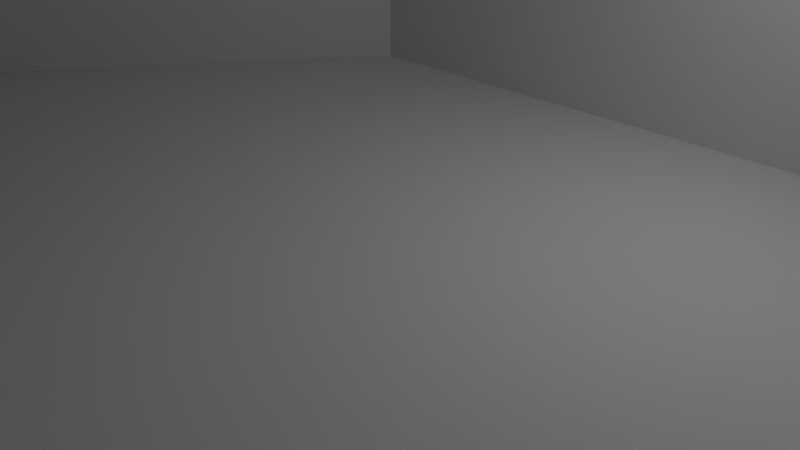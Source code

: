 # Source: BasicShip.blend  (saved by Blender 2.79.0; exported with 4.5.12 LTS)
import bpy
from mathutils import Matrix  # noqa: F401  (used for matrix-valued properties, if any)

bpy.ops.wm.read_factory_settings(use_empty=True)
scene = bpy.context.scene
scene.name = 'Scene'

# ---- collections
col_collection_1 = bpy.data.collections.new('Collection 1'); scene.collection.children.link(col_collection_1)

# ---- materials (node trees are filled in below, after node groups)
mat_material = bpy.data.materials.new('Material')
mat_material.alpha_threshold = 0.0
mat_material.use_transparent_shadow = False
mat_material.roughness = 0.5
mat_material.line_color = (0.0, 0.0, 0.0, 1.0)

# ---- material node trees

# ---- world
world_world = bpy.data.worlds.new('World'); scene.world = world_world
world_world.color = (0.05088, 0.05088, 0.05088)
world_world.use_sun_shadow = False
world_world.sun_shadow_jitter_overblur = 0.0
world_world.cycles.sampling_method = 'MANUAL'

# ---- cameras
cam_camera = bpy.data.cameras.new('Camera')
cam_camera.clip_end = 100.0
cam_camera.lens = 35.0
cam_camera.sensor_width = 32.0
cam_camera.sensor_height = 18.0
cam_camera.ortho_scale = 7.314
cam_camera.dof.focus_distance = 0.0
cam_camera.dof.aperture_fstop = 128.0

# ---- lights
light_lamp = bpy.data.lights.new('Lamp', 'POINT')
light_lamp.transmission_factor = 0.0
light_lamp.cutoff_distance = 30.0
light_lamp.energy = 100.0
light_lamp.shadow_buffer_clip_start = 1.001
light_lamp.shadow_soft_size = 0.1
light_lamp.shadow_maximum_resolution = 0.006
light_lamp.use_absolute_resolution = True

# ---- meshes
me_cube_002 = bpy.data.meshes.new('Cube.002')
me_cube_002.from_pydata([(4.5, 5.0, -1.0), (9.0, -28.0, -1.0), (-9.0, -28.0, -1.0), (-4.5, 5.0, -1.0), (4.5, 5.0, 1.0), (9.0, -28.0, 1.0), (-9.0, -28.0, 1.0), (-4.5, 5.0, 1.0), (9.0, -28.0, -1.0), (9.0, -28.0, 1.0), (-9.0, -28.0, 1.0), (-9.0, -28.0, -1.0), (-9.0, -1.5, -1.0), (9.0, -1.5, 1.0), (-9.0, -1.5, 1.0), (9.0, -1.5, -1.0)], [], [(0, 15, 12, 3), (4, 7, 14, 13), (0, 4, 13, 15), (8, 9, 10, 11), (2, 6, 14, 12), (4, 0, 3, 7), (12, 14, 7, 3), (13, 14, 6, 5), (15, 13, 5, 1), (12, 15, 1, 2)])
me_cube_002.materials.append(mat_material)
me_cube_002.use_remesh_preserve_volume = False
me_cube_002.use_remesh_preserve_attributes = False
me_cube_002.use_mirror_vertex_groups = False
me_cube_002.update()
me_cube_001 = bpy.data.meshes.new('Cube.001')
me_cube_001.from_pydata([(4.5, 5.0, -1.0), (9.0, -28.0, -1.0), (-4.5, 5.0, -1.0), (4.5, 5.0, 7.0), (9.0, -28.0, 7.0), (-4.5, 5.0, 7.0), (-9.0, -28.0, 7.0), (-9.0, -28.0, -1.0), (-9.0, -1.5, -1.0), (9.0, -1.5, 7.0), (-9.0, -1.5, 7.0), (9.0, -1.5, -1.0), (8.045, -1.798, -1.0), (8.0, -27.0, -1.0), (4.036, 4.114, -1.0), (-4.036, 4.114, -1.0), (4.036, 4.114, 7.0), (-8.045, -1.798, -1.0), (-8.0, -27.0, 7.0), (-4.036, 4.114, 7.0), (8.045, -1.798, 7.0), (-8.045, -1.798, 7.0), (-8.0, -27.0, -1.0), (8.0, -27.0, 7.0), (8.043, -2.998, 7.0), (-9.0, -2.998, 7.0), (9.0, -2.998, 7.0), (-8.017, -17.4, 7.0), (-6.769, -28.0, 7.0), (8.017, -17.4, 7.0), (9.0, -17.4, 7.0), (-8.045, -1.798, 1.0), (8.632, -27.0, 7.0), (-9.0, -25.8, 7.0), (-9.0, -17.4, 7.0), (8.03, -10.2, 7.0), (-8.03, -10.2, 7.0), (9.0, -10.2, 7.0), (-8.028, -11.4, -1.0), (8.017, -17.4, -1.0), (-8.017, -17.4, -1.0), (9.0, -17.4, -1.0), (9.0, -11.4, -1.0), (8.028, -11.4, -1.0), (-8.043, -2.998, 1.0), (-8.03, -10.2, 1.0), (-8.028, -11.4, 1.0), (9.0, -10.2, -1.0), (-8.017, -17.4, 1.0), (-8.015, -18.6, 1.0), (8.043, -2.998, -1.0), (8.03, -10.2, -1.0), (-9.0, -2.998, -1.0), (-8.03, -10.2, -1.0), (-9.0, -25.8, -1.0), (-8.002, -25.8, 1.0), (-8.043, -2.998, 5.0), (-8.03, -10.2, 5.0), (-8.028, -11.4, 5.0), (-8.017, -17.4, 5.0), (-8.015, -18.6, 5.0), (-9.0, -11.4, 7.0), (-8.002, -25.8, 5.0), (-9.0, -25.8, 1.0), (-9.0, -18.6, 1.0), (-9.0, -17.4, 1.0), (-9.0, -11.4, 1.0), (-9.0, -10.2, 1.0), (-9.0, -2.998, 1.0), (-8.043, -2.998, -1.0), (-9.0, -10.2, 7.0), (-9.0, -25.8, 5.0), (0.6154, -27.0, 7.0), (-9.0, -18.6, 5.0), (-9.0, -17.4, 5.0), (-9.0, -11.4, 5.0), (-9.0, -10.2, 5.0), (-9.0, -2.998, 5.0), (-9.0, -11.4, -1.0), (-9.0, -10.2, -1.0), (8.015, -18.6, -1.0), (8.028, -11.4, 7.0), (-8.028, -11.4, 7.0), (9.0, -11.4, 7.0), (8.002, -25.8, 7.0), (-0.6154, -27.0, 7.0), (9.0, -2.998, -1.0), (-8.002, -25.8, -1.0), (8.002, -25.8, -1.0), (-8.002, -25.8, 7.0), (-8.043, -2.998, 7.0), (-9.0, -18.6, -1.0), (9.0, -18.6, -1.0), (8.015, -18.6, 7.0), (8.002, -25.8, 1.0), (8.015, -18.6, 1.0), (8.017, -17.4, 1.0), (-9.0, -18.6, 7.0), (8.028, -11.4, 1.0), (8.03, -10.2, 1.0), (-8.015, -18.6, -1.0), (-9.0, -17.4, -1.0), (8.043, -2.998, 1.0), (8.002, -25.8, 5.0), (8.015, -18.6, 5.0), (8.017, -17.4, 5.0), (-6.769, -27.0, 7.0), (-8.015, -18.6, 7.0), (8.028, -11.4, 5.0), (8.03, -10.2, 5.0), (9.0, -18.6, 7.0), (8.043, -2.998, 5.0), (9.0, -2.998, 5.0), (9.0, -10.2, 5.0), (9.0, -11.4, 5.0), (6.769, -27.0, 7.0), (9.0, -17.4, 5.0), (9.0, -18.6, 5.0), (9.0, -25.8, 5.0), (9.0, -2.998, 1.0), (9.0, -10.2, 1.0), (9.0, -11.4, 1.0), (9.0, -17.4, 1.0), (9.0, -18.6, 1.0), (9.0, -25.8, 1.0), (9.0, -25.8, 7.0), (9.0, -25.8, -1.0), (-0.6154, -28.0, 7.0), (0.6154, -28.0, 7.0), (6.769, -28.0, 7.0), (6.769, -27.0, -1.0), (0.6154, -27.0, -1.0), (-0.6154, -27.0, -1.0), (-6.769, -27.0, -1.0), (-6.769, -28.0, -1.0), (-0.6154, -28.0, -1.0), (0.6154, -28.0, -1.0), (6.769, -28.0, -1.0), (6.769, -28.0, 5.4), (6.769, -28.0, 0.6), (0.6154, -28.0, 5.4), (0.6154, -28.0, 0.6), (-0.6154, -28.0, 5.4), (-0.6154, -28.0, 0.6), (-6.769, -28.0, 5.4), (-6.769, -28.0, 0.6), (8.0, -27.0, 0.6), (8.0, -27.0, 5.4), (-8.0, -27.0, 0.6), (-8.0, -27.0, 5.4), (6.769, -27.0, 0.6), (6.769, -27.0, 5.4), (0.6154, -27.0, 0.6), (0.6154, -27.0, 5.4), (-0.6154, -27.0, 0.6), (-0.6154, -27.0, 5.4), (-6.769, -27.0, 0.6), (-6.769, -27.0, 5.4)], [], [(12, 20, 16, 14), (119, 86, 11, 9, 26, 112), (15, 19, 21, 31, 17), (80, 88, 94, 95), (44, 68, 67, 45), (157, 149, 18, 106), (71, 73, 60, 62), (122, 116, 117, 123), (109, 108, 81, 35), (35, 37, 26, 24), (53, 69, 44, 45), (22, 7, 54, 87), (23, 115, 129, 4), (40, 101, 78, 38), (5, 2, 8, 10), (65, 64, 73, 74), (104, 105, 96, 95), (112, 26, 37, 113), (88, 126, 1, 13), (129, 128, 140, 138), (120, 47, 86, 119), (117, 116, 30, 110), (89, 62, 60, 107), (101, 65, 66, 78), (18, 6, 28, 106), (38, 46, 48, 40), (4, 1, 126, 124, 118, 125), (121, 120, 113, 114), (95, 96, 39, 80), (39, 41, 92, 80), (60, 59, 27, 107), (87, 54, 91, 100), (94, 88, 13, 146, 147, 23, 84, 103), (121, 42, 47, 120), (38, 78, 79, 53), (49, 48, 59, 60), (66, 75, 76, 67), (89, 33, 6, 18), (110, 93, 84, 125), (1, 137, 130, 13), (125, 84, 23, 4), (113, 37, 83, 114), (90, 56, 44, 31, 21), (28, 144, 142, 127), (71, 63, 54, 7, 6, 33), (75, 61, 70, 76), (0, 3, 9, 11), (54, 63, 64, 91), (110, 125, 118, 117), (104, 93, 29, 105), (24, 26, 9, 3, 5, 10, 25, 90, 21, 19, 16, 20), (119, 102, 99, 120), (44, 69, 17, 31), (50, 102, 111, 24, 20, 12), (57, 58, 46, 45), (82, 61, 34, 27), (97, 73, 71, 33), (109, 35, 24, 111), (74, 73, 97, 34), (40, 48, 49, 100), (123, 124, 126, 92), (51, 47, 42, 43), (51, 99, 102, 50), (53, 79, 52, 69), (43, 98, 99, 51), (123, 95, 94, 124), (27, 59, 58, 82), (25, 77, 76, 70), (107, 97, 33, 89), (100, 91, 101, 40), (30, 29, 93, 110), (117, 118, 103, 104), (140, 128, 127, 142), (95, 123, 117, 104), (58, 57, 36, 82), (103, 118, 124, 94), (36, 70, 61, 82), (1, 4, 129, 138, 139, 137), (112, 113, 109, 111), (27, 34, 97, 107), (100, 49, 55, 87), (52, 68, 77, 25, 10, 8), (98, 121, 114, 108), (79, 78, 66, 67), (34, 61, 75, 74), (105, 116, 122, 96), (87, 55, 62, 89, 18, 149, 148, 22), (80, 92, 126, 88), (69, 52, 8, 2, 0, 11, 86, 50, 12, 14, 15, 17), (2, 5, 3, 0), (102, 119, 112, 111), (81, 83, 37, 35), (109, 113, 120, 99), (55, 63, 71, 62), (90, 25, 70, 36), (60, 73, 64, 49), (63, 55, 49, 64), (46, 66, 65, 48), (84, 93, 104, 103), (14, 16, 19, 15), (48, 65, 74, 59), (67, 68, 52, 79), (50, 86, 47, 51), (74, 75, 58, 59), (92, 41, 122, 123), (58, 75, 66, 46), (45, 46, 38, 53), (99, 98, 108, 109), (91, 64, 65, 101), (45, 67, 76, 57), (76, 77, 56, 57), (56, 77, 68, 44), (36, 57, 56, 90), (130, 137, 136, 131), (131, 136, 135, 132), (134, 133, 132, 135), (115, 72, 128, 129), (72, 85, 127, 128), (85, 106, 28, 127), (147, 151, 115, 23), (153, 72, 115, 151), (153, 155, 85, 72), (157, 106, 85, 155), (136, 141, 143, 135), (140, 142, 143, 141), (7, 22, 133, 134), (135, 143, 145, 134), (137, 139, 141, 136), (132, 133, 156, 154), (131, 132, 154, 152), (154, 155, 153, 152), (130, 131, 152, 150), (13, 130, 150, 146), (150, 151, 147, 146), (133, 22, 148, 156), (148, 149, 157, 156), (138, 151, 150, 139), (141, 139, 150, 152), (152, 153, 140, 141), (153, 151, 138, 140), (142, 155, 154, 143), (156, 145, 143, 154), (156, 157, 144, 145), (6, 7, 134, 145, 144, 28), (157, 155, 142, 144), (114, 116, 105, 108), (108, 105, 29, 81), (81, 29, 30, 83), (83, 30, 116, 114), (39, 43, 42, 41), (41, 42, 121, 122), (122, 121, 98, 96), (96, 98, 43, 39)])
me_cube_001.materials.append(mat_material)
me_cube_001.use_remesh_preserve_volume = False
me_cube_001.use_remesh_preserve_attributes = False
me_cube_001.use_mirror_vertex_groups = False
me_cube_001.update()
me_cube = bpy.data.meshes.new('Cube')
me_cube.from_pydata([(4.5, 5.0, -1.0), (9.0, -28.0, -1.0), (-9.0, -28.0, -1.0), (-4.5, 5.0, -1.0), (4.5, 5.0, 1.0), (9.0, -28.0, 1.0), (-9.0, -28.0, 1.0), (-4.5, 5.0, 1.0), (9.0, -28.0, -1.0), (9.0, -28.0, 1.0), (-9.0, -28.0, 1.0), (-9.0, -28.0, -1.0), (-9.0, -1.5, -1.0), (9.0, -1.5, 1.0), (-9.0, -1.5, 1.0), (9.0, -1.5, -1.0)], [], [(0, 15, 12, 3), (4, 7, 14, 13), (0, 4, 13, 15), (8, 9, 10, 11), (2, 6, 14, 12), (4, 0, 3, 7), (12, 14, 7, 3), (13, 14, 6, 5), (15, 13, 5, 1), (12, 15, 1, 2)])
me_cube.materials.append(mat_material)
me_cube.use_remesh_preserve_volume = False
me_cube.use_remesh_preserve_attributes = False
me_cube.use_mirror_vertex_groups = False
me_cube.update()

# ---- objects
ob_cube_002 = bpy.data.objects.new('Cube.002', me_cube_002)
ob_cube_001 = bpy.data.objects.new('Cube.001', me_cube_001)
ob_cube = bpy.data.objects.new('Cube', me_cube)
ob_lamp = bpy.data.objects.new('Lamp', light_lamp)
ob_camera = bpy.data.objects.new('Camera', cam_camera)

# ---- transforms, parenting, visibility, modifiers, constraints
ob_cube_002.location = (0.0, 0.0, 0.0)
ob_cube_002.lock_rotations_4d = False
ob_cube_002.empty_display_type = 'ARROWS'
ob_cube_002.lineart.crease_threshold = 0.0
ob_cube_001.location = (0.0, 0.0, 2.0)
ob_cube_001.lock_rotations_4d = False
ob_cube_001.empty_display_type = 'ARROWS'
ob_cube_001.lineart.crease_threshold = 0.0
ob_cube.location = (0.0, 0.0, 10.0)
ob_cube.lock_rotations_4d = False
ob_cube.empty_display_type = 'ARROWS'
ob_cube.lineart.crease_threshold = 0.0
ob_lamp.location = (4.076, 1.005, 5.904)
ob_lamp.rotation_euler = (0.6503, 0.05522, 1.866)
ob_lamp.lock_rotations_4d = False
ob_lamp.empty_display_type = 'ARROWS'
ob_lamp.color = (0.0, 0.0, 0.0, 0.0)
ob_lamp.lineart.crease_threshold = 0.0
ob_camera.location = (7.481, -6.508, 5.344)
ob_camera.rotation_euler = (1.109, 0.0, 0.8149)
ob_camera.lock_rotations_4d = False
ob_camera.empty_display_type = 'ARROWS'
ob_camera.color = (0.0, 0.0, 0.0, 0.0)
ob_camera.display_type = 'WIRE'
ob_camera.lineart.crease_threshold = 0.0

# ---- collection membership
col_collection_1.objects.link(ob_cube_002)
col_collection_1.objects.link(ob_cube_001)
col_collection_1.objects.link(ob_cube)
col_collection_1.objects.link(ob_lamp)
col_collection_1.objects.link(ob_camera)

# ---- scene / render settings (as saved in the file)
scene.camera = ob_camera
scene.frame_start = 1; scene.frame_end = 250; scene.frame_set(1)
scene.render.engine = 'BLENDER_EEVEE_NEXT'
scene.render.resolution_percentage = 50
scene.render.dither_intensity = 0.0
scene.cycles.use_denoising = False
scene.cycles.samples = 128
scene.cycles.sampling_pattern = 'TABULATED_SOBOL'
scene.cycles.use_adaptive_sampling = False
scene.cycles.use_light_tree = False
scene.cycles.blur_glossy = 0.0
scene.cycles.sample_clamp_indirect = 0.0
scene.view_settings.view_transform = 'Standard'
bpy.context.view_layer.update()
